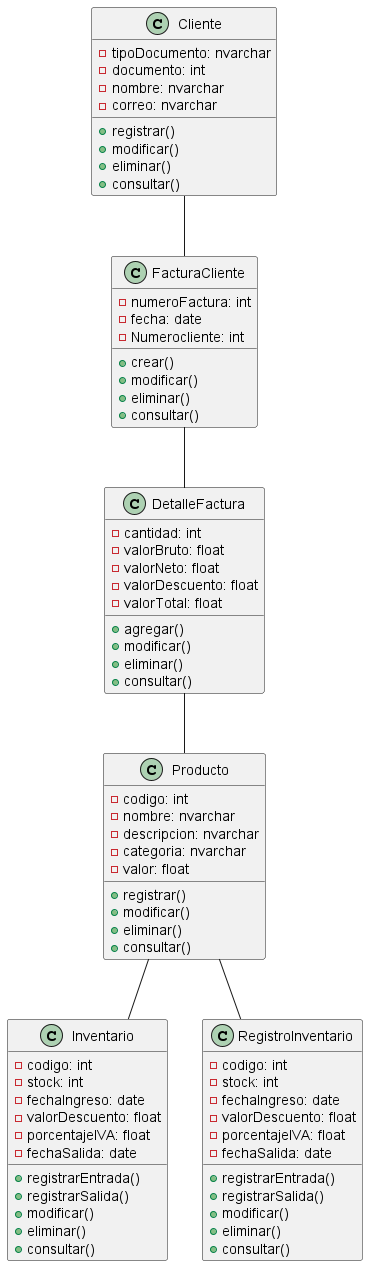

The diagram above was rendered by PlantUML. Its source (embedded in the PNG):
@startuml
class Cliente {
  -tipoDocumento: nvarchar
  -documento: int
  -nombre: nvarchar
  -correo: nvarchar
  +registrar()
  +modificar()
  +eliminar()
  +consultar()
}

class FacturaCliente {
  -numeroFactura: int
  -fecha: date
  -Numerocliente: int
  +crear()
  +modificar()
  +eliminar()
  +consultar()
}

class DetalleFactura {
  -cantidad: int
  -valorBruto: float
  -valorNeto: float
  -valorDescuento: float
  -valorTotal: float
  +agregar()
  +modificar()
  +eliminar()
  +consultar()
}

class Producto {
  -codigo: int
  -nombre: nvarchar
  -descripcion: nvarchar
  -categoria: nvarchar
  -valor: float
  +registrar()
  +modificar()
  +eliminar()
  +consultar()
}

class Inventario {
  -codigo: int
  -stock: int
  -fechaIngreso: date
  -valorDescuento: float
  -porcentajeIVA: float
  -fechaSalida: date
  +registrarEntrada()
  +registrarSalida()
  +modificar()
  +eliminar()
  +consultar()
}

class RegistroInventario {
  -codigo: int
  -stock: int
  -fechaIngreso: date
  -valorDescuento: float
  -porcentajeIVA: float
  -fechaSalida: date
  +registrarEntrada()
  +registrarSalida()
  +modificar()
  +eliminar()
  +consultar()
}

Cliente  --  FacturaCliente 
FacturaCliente  --  DetalleFactura 
DetalleFactura  --  Producto
Producto  --  Inventario 
Producto  --  RegistroInventario 
@enduml